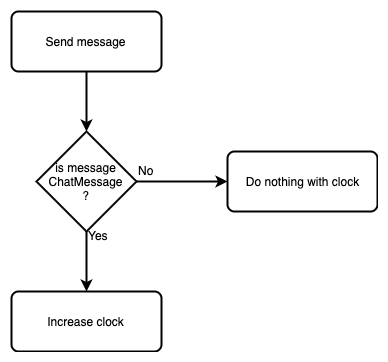

The diagram above was exported from draw.io. Its source (the exported page's mxGraphModel, read from the mxfile embedded in the PNG):
<mxGraphModel dx="3080" dy="790" grid="1" gridSize="10" guides="1" tooltips="1" connect="1" arrows="1" fold="1" page="1" pageScale="1" pageWidth="827" pageHeight="1169" math="0" shadow="0">
  <root>
    <mxCell id="0" />
    <mxCell id="1" parent="0" />
    <mxCell id="2" style="edgeStyle=orthogonalEdgeStyle;rounded=0;orthogonalLoop=1;jettySize=auto;html=1;exitX=0.5;exitY=1;exitDx=0;exitDy=0;strokeWidth=2;" edge="1" source="3" target="6" parent="1">
      <mxGeometry relative="1" as="geometry" />
    </mxCell>
    <mxCell id="3" value="Send message" style="rounded=1;whiteSpace=wrap;html=1;absoluteArcSize=1;arcSize=14;strokeWidth=2;" vertex="1" parent="1">
      <mxGeometry x="-1316" y="110" width="150" height="60" as="geometry" />
    </mxCell>
    <mxCell id="4" style="edgeStyle=orthogonalEdgeStyle;rounded=0;orthogonalLoop=1;jettySize=auto;html=1;exitX=0.5;exitY=1;exitDx=0;exitDy=0;exitPerimeter=0;entryX=0.5;entryY=0;entryDx=0;entryDy=0;strokeWidth=2;" edge="1" source="6" target="7" parent="1">
      <mxGeometry relative="1" as="geometry" />
    </mxCell>
    <mxCell id="5" style="edgeStyle=orthogonalEdgeStyle;rounded=0;orthogonalLoop=1;jettySize=auto;html=1;exitX=1;exitY=0.5;exitDx=0;exitDy=0;exitPerimeter=0;strokeWidth=2;" edge="1" source="6" target="10" parent="1">
      <mxGeometry relative="1" as="geometry" />
    </mxCell>
    <mxCell id="6" value="is message&lt;br&gt;ChatMessage&lt;br&gt;?" style="strokeWidth=2;html=1;shape=mxgraph.flowchart.decision;whiteSpace=wrap;" vertex="1" parent="1">
      <mxGeometry x="-1291" y="230" width="100" height="100" as="geometry" />
    </mxCell>
    <mxCell id="7" value="Increase clock" style="rounded=1;whiteSpace=wrap;html=1;absoluteArcSize=1;arcSize=14;strokeWidth=2;" vertex="1" parent="1">
      <mxGeometry x="-1316" y="390" width="150" height="60" as="geometry" />
    </mxCell>
    <mxCell id="8" value="Yes" style="text;html=1;resizable=0;points=[];autosize=1;align=left;verticalAlign=top;spacingTop=-4;" vertex="1" parent="1">
      <mxGeometry x="-1241" y="325" width="40" height="20" as="geometry" />
    </mxCell>
    <mxCell id="9" value="No" style="text;html=1;resizable=0;points=[];autosize=1;align=left;verticalAlign=top;spacingTop=-4;" vertex="1" parent="1">
      <mxGeometry x="-1191" y="260" width="30" height="20" as="geometry" />
    </mxCell>
    <mxCell id="10" value="Do nothing with clock" style="rounded=1;whiteSpace=wrap;html=1;absoluteArcSize=1;arcSize=14;strokeWidth=2;" vertex="1" parent="1">
      <mxGeometry x="-1100" y="250" width="150" height="60" as="geometry" />
    </mxCell>
  </root>
</mxGraphModel>